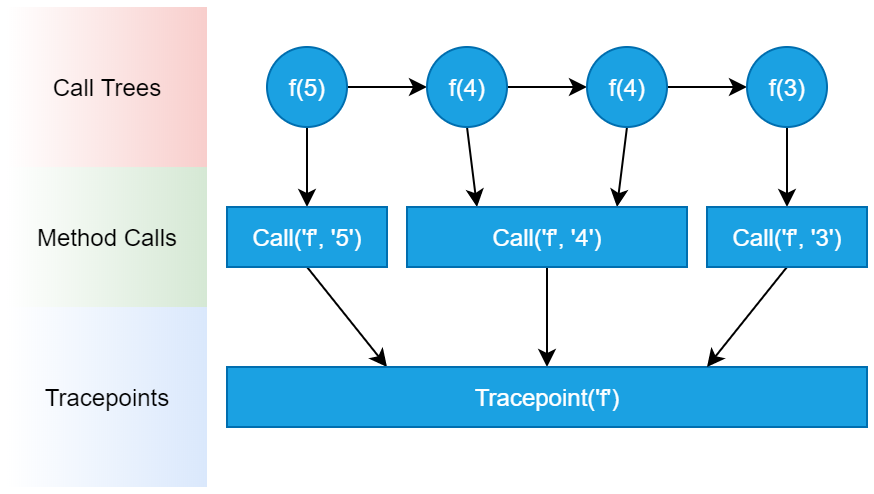

The diagram above was exported from draw.io. Its source (the exported page's mxGraphModel, read from the mxfile embedded in the PNG):
<mxGraphModel dx="1502" dy="663" grid="1" gridSize="10" guides="1" tooltips="1" connect="1" arrows="1" fold="1" page="1" pageScale="1" pageWidth="850" pageHeight="1100" math="0" shadow="0">
  <root>
    <mxCell id="0" />
    <mxCell id="1" parent="0" />
    <mxCell id="2" style="edgeStyle=none;rounded=0;orthogonalLoop=1;jettySize=auto;html=1;exitX=0.5;exitY=1;exitDx=0;exitDy=0;entryX=0.5;entryY=0;entryDx=0;entryDy=0;strokeColor=#000000;strokeWidth=1;" edge="1" source="4" target="14" parent="1">
      <mxGeometry relative="1" as="geometry" />
    </mxCell>
    <mxCell id="3" style="edgeStyle=none;rounded=0;orthogonalLoop=1;jettySize=auto;html=1;exitX=1;exitY=0.5;exitDx=0;exitDy=0;entryX=0;entryY=0.5;entryDx=0;entryDy=0;strokeColor=#000000;strokeWidth=1;" edge="1" source="4" target="7" parent="1">
      <mxGeometry relative="1" as="geometry" />
    </mxCell>
    <mxCell id="4" value="f(5)" style="ellipse;whiteSpace=wrap;html=1;aspect=fixed;fillColor=#1ba1e2;strokeColor=#006EAF;fontColor=#ffffff;" vertex="1" parent="1">
      <mxGeometry x="590" y="1160" width="40" height="40" as="geometry" />
    </mxCell>
    <mxCell id="5" style="edgeStyle=none;rounded=0;orthogonalLoop=1;jettySize=auto;html=1;exitX=0.5;exitY=1;exitDx=0;exitDy=0;entryX=0.25;entryY=0;entryDx=0;entryDy=0;strokeColor=#000000;strokeWidth=1;" edge="1" source="7" target="16" parent="1">
      <mxGeometry relative="1" as="geometry" />
    </mxCell>
    <mxCell id="6" style="edgeStyle=none;rounded=0;orthogonalLoop=1;jettySize=auto;html=1;exitX=1;exitY=0.5;exitDx=0;exitDy=0;entryX=0;entryY=0.5;entryDx=0;entryDy=0;strokeColor=#000000;strokeWidth=1;" edge="1" source="7" target="10" parent="1">
      <mxGeometry relative="1" as="geometry" />
    </mxCell>
    <mxCell id="7" value="f(4)" style="ellipse;whiteSpace=wrap;html=1;aspect=fixed;fillColor=#1ba1e2;strokeColor=#006EAF;fontColor=#ffffff;" vertex="1" parent="1">
      <mxGeometry x="670" y="1160" width="40" height="40" as="geometry" />
    </mxCell>
    <mxCell id="8" style="edgeStyle=none;rounded=0;orthogonalLoop=1;jettySize=auto;html=1;exitX=0.5;exitY=1;exitDx=0;exitDy=0;entryX=0.75;entryY=0;entryDx=0;entryDy=0;strokeColor=#000000;strokeWidth=1;" edge="1" source="10" target="16" parent="1">
      <mxGeometry relative="1" as="geometry" />
    </mxCell>
    <mxCell id="9" style="edgeStyle=none;rounded=0;orthogonalLoop=1;jettySize=auto;html=1;exitX=1;exitY=0.5;exitDx=0;exitDy=0;entryX=0;entryY=0.5;entryDx=0;entryDy=0;strokeColor=#000000;strokeWidth=1;" edge="1" source="10" target="12" parent="1">
      <mxGeometry relative="1" as="geometry" />
    </mxCell>
    <mxCell id="10" value="f(4)" style="ellipse;whiteSpace=wrap;html=1;aspect=fixed;fillColor=#1ba1e2;strokeColor=#006EAF;fontColor=#ffffff;" vertex="1" parent="1">
      <mxGeometry x="750" y="1160" width="40" height="40" as="geometry" />
    </mxCell>
    <mxCell id="11" style="edgeStyle=none;rounded=0;orthogonalLoop=1;jettySize=auto;html=1;exitX=0.5;exitY=1;exitDx=0;exitDy=0;entryX=0.5;entryY=0;entryDx=0;entryDy=0;strokeColor=#000000;strokeWidth=1;" edge="1" source="12" target="19" parent="1">
      <mxGeometry relative="1" as="geometry" />
    </mxCell>
    <mxCell id="12" value="f(3)" style="ellipse;whiteSpace=wrap;html=1;aspect=fixed;fillColor=#1ba1e2;strokeColor=#006EAF;fontColor=#ffffff;" vertex="1" parent="1">
      <mxGeometry x="830" y="1160" width="40" height="40" as="geometry" />
    </mxCell>
    <mxCell id="13" style="edgeStyle=none;rounded=0;orthogonalLoop=1;jettySize=auto;html=1;exitX=0.5;exitY=1;exitDx=0;exitDy=0;entryX=0.25;entryY=0;entryDx=0;entryDy=0;strokeColor=#000000;strokeWidth=1;" edge="1" source="14" target="17" parent="1">
      <mxGeometry relative="1" as="geometry" />
    </mxCell>
    <mxCell id="14" value="Call('f', '5')" style="rounded=0;whiteSpace=wrap;html=1;fillColor=#1ba1e2;strokeColor=#006EAF;fontColor=#ffffff;" vertex="1" parent="1">
      <mxGeometry x="570" y="1240" width="80" height="30" as="geometry" />
    </mxCell>
    <mxCell id="15" style="edgeStyle=none;rounded=0;orthogonalLoop=1;jettySize=auto;html=1;exitX=0.5;exitY=1;exitDx=0;exitDy=0;entryX=0.5;entryY=0;entryDx=0;entryDy=0;strokeColor=#000000;strokeWidth=1;" edge="1" source="16" target="17" parent="1">
      <mxGeometry relative="1" as="geometry" />
    </mxCell>
    <mxCell id="16" value="Call('f', '4')" style="rounded=0;whiteSpace=wrap;html=1;fillColor=#1ba1e2;strokeColor=#006EAF;fontColor=#ffffff;" vertex="1" parent="1">
      <mxGeometry x="660" y="1240" width="140" height="30" as="geometry" />
    </mxCell>
    <mxCell id="17" value="Tracepoint('f')" style="rounded=0;whiteSpace=wrap;html=1;fillColor=#1ba1e2;strokeColor=#006EAF;fontColor=#ffffff;" vertex="1" parent="1">
      <mxGeometry x="570" y="1320" width="320" height="30" as="geometry" />
    </mxCell>
    <mxCell id="18" style="edgeStyle=none;rounded=0;orthogonalLoop=1;jettySize=auto;html=1;exitX=0.5;exitY=1;exitDx=0;exitDy=0;entryX=0.75;entryY=0;entryDx=0;entryDy=0;strokeColor=#000000;strokeWidth=1;" edge="1" source="19" target="17" parent="1">
      <mxGeometry relative="1" as="geometry" />
    </mxCell>
    <mxCell id="19" value="Call('f', '3')" style="rounded=0;whiteSpace=wrap;html=1;fillColor=#1ba1e2;strokeColor=#006EAF;fontColor=#ffffff;" vertex="1" parent="1">
      <mxGeometry x="810" y="1240" width="80" height="30" as="geometry" />
    </mxCell>
    <mxCell id="20" value="Call Trees" style="text;html=1;strokeColor=none;fillColor=#f8cecc;align=center;verticalAlign=middle;whiteSpace=wrap;rounded=0;gradientDirection=west;gradientColor=#ffffff;" vertex="1" parent="1">
      <mxGeometry x="460" y="1140" width="100" height="80" as="geometry" />
    </mxCell>
    <mxCell id="21" value="Method Calls" style="text;html=1;strokeColor=none;fillColor=#d5e8d4;align=center;verticalAlign=middle;whiteSpace=wrap;rounded=0;gradientDirection=west;gradientColor=#ffffff;" vertex="1" parent="1">
      <mxGeometry x="460" y="1220" width="100" height="70" as="geometry" />
    </mxCell>
    <mxCell id="22" value="Tracepoints" style="text;html=1;strokeColor=none;fillColor=#dae8fc;align=center;verticalAlign=middle;whiteSpace=wrap;rounded=0;gradientDirection=west;gradientColor=#ffffff;" vertex="1" parent="1">
      <mxGeometry x="460" y="1290" width="100" height="90" as="geometry" />
    </mxCell>
  </root>
</mxGraphModel>